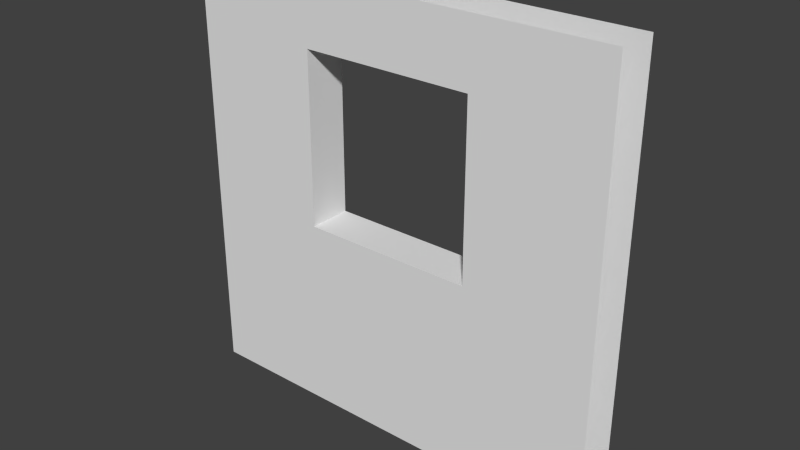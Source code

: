 # Source: wall_thin_border_window.blend  (saved by Blender 2.77.0; exported with 4.5.12 LTS)
import bpy
from mathutils import Matrix  # noqa: F401  (used for matrix-valued properties, if any)

bpy.ops.wm.read_factory_settings(use_empty=True)
scene = bpy.context.scene
scene.name = 'Scene'

# ---- collections
col_collection_1 = bpy.data.collections.new('Collection 1'); scene.collection.children.link(col_collection_1)

# ---- materials (node trees are filled in below, after node groups)
mat_material = bpy.data.materials.new('Material')
mat_material.alpha_threshold = 0.0
mat_material.use_transparent_shadow = False
mat_material.roughness = 0.5
mat_material.line_color = (0.0, 0.0, 0.0, 1.0)

# ---- material node trees

# ---- world
world_world = bpy.data.worlds.new('World'); scene.world = world_world
world_world.color = (0.05088, 0.05088, 0.05088)
world_world.use_sun_shadow = False
world_world.sun_shadow_jitter_overblur = 0.0
world_world.cycles.sampling_method = 'NONE'
world_world.cycles.sample_map_resolution = 256

# ---- meshes
me_cube = bpy.data.meshes.new('Cube')
me_cube.from_pydata([(-1.0, -1.0, -1.0), (-0.4, -1.0, -0.1), (-0.4, -1.0, 0.7), (0.4, -1.0, 0.7), (1.0, -1.0, 1.0), (-1.0, -1.0, 1.0), (1.0, -1.0, -1.0), (0.4, -1.0, -0.1), (1.0, -0.8, -1.0), (-1.0, -0.8, -1.0), (-0.4, -0.8, -0.1), (0.4, -0.8, -0.1), (0.4, -0.8, 0.7), (1.0, -0.8, 1.0), (-0.4, -0.8, 0.7), (-1.0, -0.8, 1.0)], [], [(0, 1, 2, 3, 4, 5), (0, 6, 4, 3, 7, 1), (8, 9, 10, 11, 12, 13), (13, 12, 14, 10, 9, 15), (2, 1, 10, 14), (3, 2, 14, 12), (1, 7, 11, 10), (12, 11, 7, 3)])
_uv = me_cube.uv_layers.new(name='UVMap')
_uv.uv.foreach_set('vector', [9.998e-05, 0.0001, 0.3, 0.45, 0.3, 0.8499, 0.7, 0.8499, 0.9999, 0.9999, 9.998e-05, 0.9999, 9.998e-05, 0.0001, 0.9999, 9.998e-05, 0.9999, 0.9999, 0.7, 0.8499, 0.7, 0.45, 0.3, 0.45, 9.996e-05, 0.0001002, 0.9999, 9.996e-05, 0.7, 0.45, 0.3, 0.45, 0.3, 0.8499, 9.996e-05, 0.9999, 9.996e-05, 0.9999, 0.3, 0.8499, 0.7, 0.8499, 0.7, 0.45, 0.9999, 9.996e-05, 0.9999, 0.9999, 5.001e-05, 0.6, 5.001e-05, 0.1985, 0.25, 0.1985, 0.25, 0.6, 1.0, 0.25, 5.014e-05, 0.25, 5e-05, 5.022e-05, 0.9999, 5e-05, 5e-05, 5.014e-05, 1.0, 5e-05, 1.0, 0.25, 5.007e-05, 0.25, 5e-05, 0.3489, 5e-05, -0.04956, 0.25, -0.04956, 0.25, 0.3489])
me_cube.materials.append(mat_material)
me_cube.use_remesh_preserve_volume = False
me_cube.use_remesh_preserve_attributes = False
me_cube.use_mirror_vertex_groups = False
me_cube.update()

# ---- objects
ob_cube = bpy.data.objects.new('Cube', me_cube)

# ---- transforms, parenting, visibility, modifiers, constraints
ob_cube.location = (0.0, -0.1, 1.0)
ob_cube.lock_rotations_4d = False
ob_cube.empty_display_type = 'ARROWS'
ob_cube.lineart.crease_threshold = 0.0

# ---- collection membership
col_collection_1.objects.link(ob_cube)

# ---- scene / render settings (as saved in the file)
scene.frame_start = 1; scene.frame_end = 250; scene.frame_set(1)
scene.render.engine = 'BLENDER_EEVEE_NEXT'
scene.render.resolution_percentage = 50
scene.render.dither_intensity = 0.0
scene.cycles.use_denoising = False
scene.cycles.samples = 10
scene.cycles.sampling_pattern = 'TABULATED_SOBOL'
scene.cycles.light_sampling_threshold = 0.0
scene.cycles.use_adaptive_sampling = False
scene.cycles.use_light_tree = False
scene.cycles.blur_glossy = 0.0
scene.cycles.pixel_filter_type = 'GAUSSIAN'
scene.cycles.sample_clamp_indirect = 0.0
scene.view_settings.view_transform = 'Standard'
bpy.context.view_layer.update()

# ---- added for rendering (the .blend has no active camera and no usable light): camera, sun
cam_auto = bpy.data.cameras.new('AutoCamera')
cam_auto.lens = 50.0
cam_auto.sensor_width = 36.0
cam_auto.clip_end = 1000.0
ob_auto_camera = bpy.data.objects.new('AutoCamera', cam_auto)
scene.collection.objects.link(ob_auto_camera)
ob_auto_camera.location = (2.62347, -4.14816, 3.09877)
ob_auto_camera.rotation_euler = (1.09748, -7.21219e-08, 0.694738)
scene.camera = ob_auto_camera
light_auto_sun = bpy.data.lights.new('AutoSun', 'SUN')
light_auto_sun.energy = 3.0
light_auto_sun.angle = 0.0523599
ob_auto_sun = bpy.data.objects.new('AutoSun', light_auto_sun)
scene.collection.objects.link(ob_auto_sun)
ob_auto_sun.rotation_euler = (0.872665, 0.174533, 0.523599)
bpy.context.view_layer.update()
